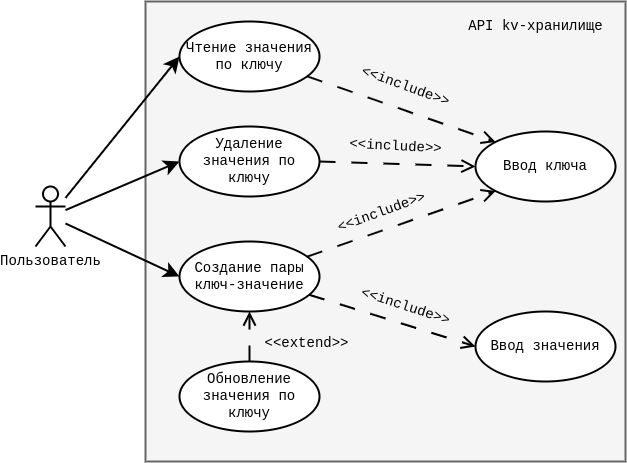

The diagram above was exported from draw.io. Its source (the exported page's mxGraphModel, read from the mxfile embedded in the PNG):
<mxGraphModel dx="962" dy="579" grid="1" gridSize="10" guides="1" tooltips="1" connect="1" arrows="1" fold="1" page="1" pageScale="1" pageWidth="827" pageHeight="1169" background="none" math="0" shadow="0">
  <root>
    <mxCell id="0" />
    <mxCell id="1" parent="0" />
    <mxCell id="fwY_-ZufjqeCWyRVOzXP-3" value="" style="html=1;whiteSpace=wrap;align=left;fontSize=14;fontFamily=Courier New;strokeWidth=2;fillColor=#f5f5f5;strokeColor=#666666;fontColor=#333333;" vertex="1" parent="1">
      <mxGeometry x="310" y="40" width="480" height="460" as="geometry" />
    </mxCell>
    <mxCell id="fwY_-ZufjqeCWyRVOzXP-10" style="rounded=0;orthogonalLoop=1;jettySize=auto;html=1;entryX=0;entryY=0.5;entryDx=0;entryDy=0;fontSize=14;fontFamily=Courier New;strokeWidth=2;endSize=10;" edge="1" parent="1" source="fwY_-ZufjqeCWyRVOzXP-1" target="fwY_-ZufjqeCWyRVOzXP-7">
      <mxGeometry relative="1" as="geometry" />
    </mxCell>
    <mxCell id="fwY_-ZufjqeCWyRVOzXP-11" style="rounded=0;orthogonalLoop=1;jettySize=auto;html=1;entryX=0;entryY=0.5;entryDx=0;entryDy=0;fontSize=14;fontFamily=Courier New;strokeWidth=2;endSize=10;" edge="1" parent="1" source="fwY_-ZufjqeCWyRVOzXP-1" target="fwY_-ZufjqeCWyRVOzXP-8">
      <mxGeometry relative="1" as="geometry" />
    </mxCell>
    <mxCell id="fwY_-ZufjqeCWyRVOzXP-1" value="Пользователь" style="shape=umlActor;verticalLabelPosition=bottom;verticalAlign=top;html=1;fontSize=14;fontFamily=Courier New;strokeWidth=2;" vertex="1" parent="1">
      <mxGeometry x="200" y="225" width="30" height="60" as="geometry" />
    </mxCell>
    <mxCell id="fwY_-ZufjqeCWyRVOzXP-4" value="Ввод ключа" style="ellipse;whiteSpace=wrap;html=1;fontSize=14;fontFamily=Courier New;strokeWidth=2;" vertex="1" parent="1">
      <mxGeometry x="640" y="170" width="140" height="70" as="geometry" />
    </mxCell>
    <mxCell id="fwY_-ZufjqeCWyRVOzXP-5" value="Ввод значения" style="ellipse;whiteSpace=wrap;html=1;fontSize=14;fontFamily=Courier New;strokeWidth=2;" vertex="1" parent="1">
      <mxGeometry x="640" y="350" width="140" height="70" as="geometry" />
    </mxCell>
    <mxCell id="fwY_-ZufjqeCWyRVOzXP-19" style="rounded=0;orthogonalLoop=1;jettySize=auto;html=1;entryX=0;entryY=0;entryDx=0;entryDy=0;endArrow=open;endFill=0;dashed=1;dashPattern=8 8;fontSize=14;fontFamily=Courier New;strokeWidth=2;endSize=10;" edge="1" parent="1" source="fwY_-ZufjqeCWyRVOzXP-6" target="fwY_-ZufjqeCWyRVOzXP-4">
      <mxGeometry relative="1" as="geometry" />
    </mxCell>
    <mxCell id="fwY_-ZufjqeCWyRVOzXP-6" value="Чтение значения по ключу" style="ellipse;whiteSpace=wrap;html=1;fontSize=14;fontFamily=Courier New;strokeWidth=2;" vertex="1" parent="1">
      <mxGeometry x="344" y="60" width="140" height="70" as="geometry" />
    </mxCell>
    <mxCell id="fwY_-ZufjqeCWyRVOzXP-18" style="rounded=0;orthogonalLoop=1;jettySize=auto;html=1;exitX=1;exitY=0.5;exitDx=0;exitDy=0;entryX=0;entryY=0.5;entryDx=0;entryDy=0;endArrow=open;endFill=0;dashed=1;dashPattern=8 8;fontSize=14;fontFamily=Courier New;strokeWidth=2;endSize=10;" edge="1" parent="1" source="fwY_-ZufjqeCWyRVOzXP-7" target="fwY_-ZufjqeCWyRVOzXP-4">
      <mxGeometry relative="1" as="geometry" />
    </mxCell>
    <mxCell id="fwY_-ZufjqeCWyRVOzXP-7" value="Удаление значения по ключу" style="ellipse;whiteSpace=wrap;html=1;fontSize=14;fontFamily=Courier New;strokeWidth=2;" vertex="1" parent="1">
      <mxGeometry x="344" y="165" width="140" height="70" as="geometry" />
    </mxCell>
    <mxCell id="fwY_-ZufjqeCWyRVOzXP-16" style="rounded=0;orthogonalLoop=1;jettySize=auto;html=1;entryX=0;entryY=0.5;entryDx=0;entryDy=0;endArrow=open;endFill=0;dashed=1;dashPattern=8 8;fontSize=14;fontFamily=Courier New;strokeWidth=2;endSize=10;" edge="1" parent="1" source="fwY_-ZufjqeCWyRVOzXP-8" target="fwY_-ZufjqeCWyRVOzXP-5">
      <mxGeometry relative="1" as="geometry" />
    </mxCell>
    <mxCell id="fwY_-ZufjqeCWyRVOzXP-17" style="rounded=0;orthogonalLoop=1;jettySize=auto;html=1;entryX=0;entryY=1;entryDx=0;entryDy=0;endArrow=open;endFill=0;dashed=1;dashPattern=8 8;fontSize=14;fontFamily=Courier New;strokeWidth=2;endSize=10;" edge="1" parent="1" source="fwY_-ZufjqeCWyRVOzXP-8" target="fwY_-ZufjqeCWyRVOzXP-4">
      <mxGeometry relative="1" as="geometry" />
    </mxCell>
    <mxCell id="fwY_-ZufjqeCWyRVOzXP-8" value="Создание пары ключ-значение" style="ellipse;whiteSpace=wrap;html=1;fontSize=14;fontFamily=Courier New;strokeWidth=2;" vertex="1" parent="1">
      <mxGeometry x="344" y="280" width="140" height="70" as="geometry" />
    </mxCell>
    <mxCell id="fwY_-ZufjqeCWyRVOzXP-9" style="rounded=0;orthogonalLoop=1;jettySize=auto;html=1;entryX=0;entryY=0.5;entryDx=0;entryDy=0;fontSize=14;fontFamily=Courier New;strokeWidth=2;endSize=10;" edge="1" parent="1" source="fwY_-ZufjqeCWyRVOzXP-1" target="fwY_-ZufjqeCWyRVOzXP-6">
      <mxGeometry relative="1" as="geometry" />
    </mxCell>
    <mxCell id="fwY_-ZufjqeCWyRVOzXP-13" style="rounded=0;orthogonalLoop=1;jettySize=auto;html=1;entryX=0.5;entryY=1;entryDx=0;entryDy=0;endArrow=open;endFill=0;dashed=1;dashPattern=8 8;fontSize=14;fontFamily=Courier New;strokeWidth=2;endSize=10;" edge="1" parent="1" source="fwY_-ZufjqeCWyRVOzXP-12" target="fwY_-ZufjqeCWyRVOzXP-8">
      <mxGeometry relative="1" as="geometry" />
    </mxCell>
    <mxCell id="fwY_-ZufjqeCWyRVOzXP-12" value="Обновление значения по ключу" style="ellipse;whiteSpace=wrap;html=1;fontSize=14;fontFamily=Courier New;strokeWidth=2;" vertex="1" parent="1">
      <mxGeometry x="344" y="400" width="140" height="70" as="geometry" />
    </mxCell>
    <mxCell id="fwY_-ZufjqeCWyRVOzXP-20" value="&amp;lt;&amp;lt;include&amp;gt;&amp;gt;" style="text;html=1;align=center;verticalAlign=middle;resizable=0;points=[];autosize=1;strokeColor=none;fillColor=none;rotation=20;fontSize=14;fontFamily=Courier New;strokeWidth=2;" vertex="1" parent="1">
      <mxGeometry x="510" y="110" width="120" height="30" as="geometry" />
    </mxCell>
    <mxCell id="fwY_-ZufjqeCWyRVOzXP-21" value="&amp;lt;&amp;lt;include&amp;gt;&amp;gt;" style="text;html=1;align=center;verticalAlign=middle;resizable=0;points=[];autosize=1;strokeColor=none;fillColor=none;rotation=3;fontSize=14;fontFamily=Courier New;strokeWidth=2;" vertex="1" parent="1">
      <mxGeometry x="500" y="170" width="120" height="30" as="geometry" />
    </mxCell>
    <mxCell id="fwY_-ZufjqeCWyRVOzXP-22" value="&amp;lt;&amp;lt;include&amp;gt;&amp;gt;" style="text;html=1;align=center;verticalAlign=middle;resizable=0;points=[];autosize=1;strokeColor=none;fillColor=none;rotation=-20;fontSize=14;fontFamily=Courier New;strokeWidth=2;" vertex="1" parent="1">
      <mxGeometry x="486" y="236" width="120" height="30" as="geometry" />
    </mxCell>
    <mxCell id="fwY_-ZufjqeCWyRVOzXP-23" value="&amp;lt;&amp;lt;include&amp;gt;&amp;gt;" style="text;html=1;align=center;verticalAlign=middle;resizable=0;points=[];autosize=1;strokeColor=none;fillColor=none;rotation=18;fontSize=14;fontFamily=Courier New;strokeWidth=2;" vertex="1" parent="1">
      <mxGeometry x="510" y="330" width="120" height="30" as="geometry" />
    </mxCell>
    <mxCell id="fwY_-ZufjqeCWyRVOzXP-24" value="&amp;lt;&amp;lt;extend&amp;gt;&amp;gt;" style="text;html=1;align=center;verticalAlign=middle;resizable=0;points=[];autosize=1;strokeColor=none;fillColor=none;rotation=0;fontSize=14;fontFamily=Courier New;strokeWidth=2;" vertex="1" parent="1">
      <mxGeometry x="416" y="367" width="110" height="30" as="geometry" />
    </mxCell>
    <mxCell id="fwY_-ZufjqeCWyRVOzXP-25" value="API kv-хранилище" style="text;html=1;align=center;verticalAlign=middle;resizable=0;points=[];autosize=1;strokeColor=none;fillColor=none;fontSize=14;fontFamily=Courier New;" vertex="1" parent="1">
      <mxGeometry x="620" y="50" width="160" height="30" as="geometry" />
    </mxCell>
  </root>
</mxGraphModel>